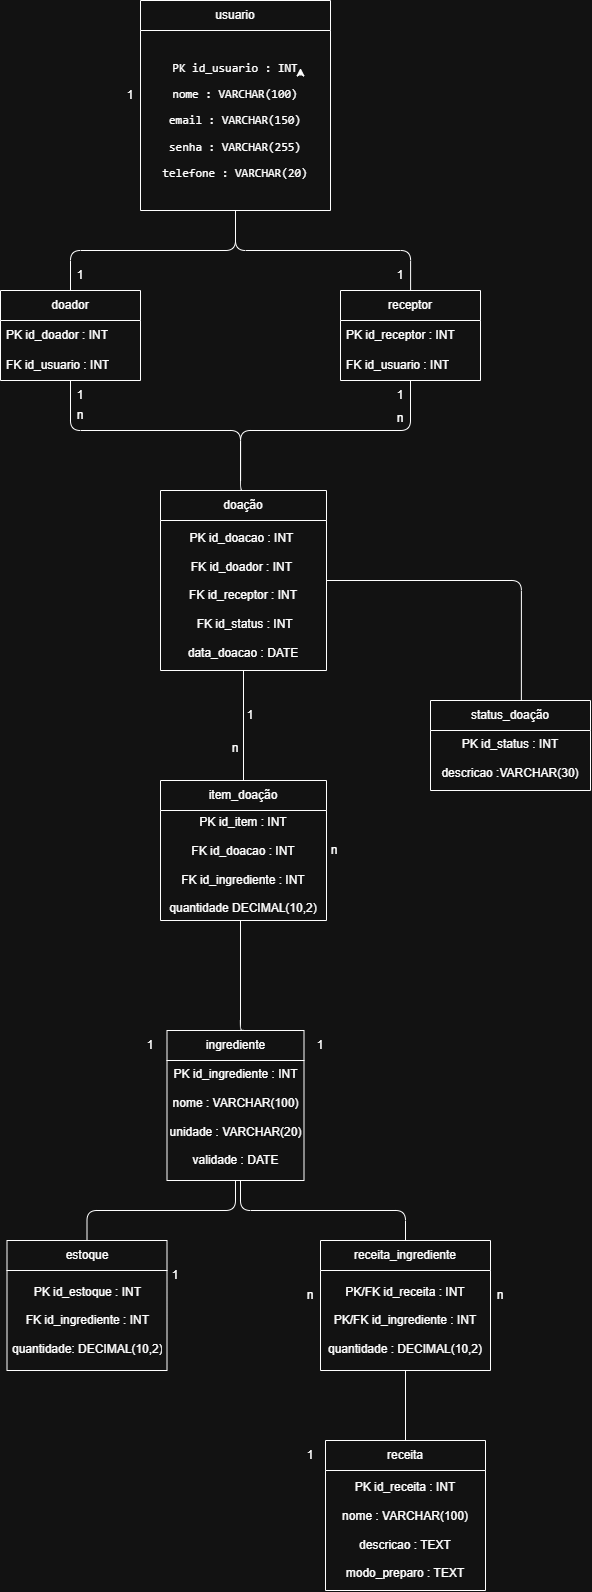

The diagram above was exported from draw.io. Its source (the exported page's mxGraphModel, read from the mxfile embedded in the PNG):
<mxGraphModel dx="1500" dy="596" grid="1" gridSize="10" guides="1" tooltips="1" connect="1" arrows="1" fold="1" page="1" pageScale="1" pageWidth="827" pageHeight="1169" math="0" shadow="0">
  <root>
    <mxCell id="0" />
    <mxCell id="1" parent="0" />
    <mxCell id="t6DOHlQ3u0cDlSWqVp93-8" edge="1" parent="1" style="edgeStyle=orthogonalEdgeStyle;orthogonalLoop=1;jettySize=auto;html=1;innerLoopWaypoints=1;exitX=1;exitY=1;exitDx=0;exitDy=0;entryX=1;entryY=0.75;entryDx=0;entryDy=0;">
      <mxGeometry relative="1" as="geometry">
        <mxPoint x="380" y="75" as="sourcePoint" />
        <mxPoint x="380" y="67.5" as="targetPoint" />
      </mxGeometry>
    </mxCell>
    <mxCell id="t6DOHlQ3u0cDlSWqVp93-42" edge="1" parent="1" source="t6DOHlQ3u0cDlSWqVp93-18" style="edgeStyle=orthogonalEdgeStyle;orthogonalLoop=1;jettySize=auto;html=1;endArrow=none;endFill=0;" target="t6DOHlQ3u0cDlSWqVp93-22">
      <mxGeometry relative="1" as="geometry" />
    </mxCell>
    <mxCell id="t6DOHlQ3u0cDlSWqVp93-44" edge="1" parent="1" source="t6DOHlQ3u0cDlSWqVp93-18" style="edgeStyle=orthogonalEdgeStyle;orthogonalLoop=1;jettySize=auto;html=1;endArrow=none;endFill=0;" target="t6DOHlQ3u0cDlSWqVp93-26">
      <mxGeometry relative="1" as="geometry">
        <Array as="points">
          <mxPoint x="315" y="250" />
          <mxPoint x="490.04999999999995" y="250" />
        </Array>
      </mxGeometry>
    </mxCell>
    <mxCell id="t6DOHlQ3u0cDlSWqVp93-18" parent="1" style="swimlane;fontStyle=0;childLayout=stackLayout;horizontal=1;startSize=30;horizontalStack=0;resizeParent=1;resizeParentMax=0;resizeLast=0;collapsible=1;marginBottom=0;whiteSpace=wrap;html=1;" value="usuario" vertex="1">
      <mxGeometry height="210" width="190" x="220" as="geometry" />
    </mxCell>
    <mxCell id="t6DOHlQ3u0cDlSWqVp93-19" parent="t6DOHlQ3u0cDlSWqVp93-18" style="text;strokeColor=none;fillColor=none;align=center;verticalAlign=middle;spacingLeft=4;spacingRight=4;overflow=hidden;points=[[0,0.5],[1,0.5]];portConstraint=eastwest;rotatable=0;whiteSpace=wrap;html=1;" value="&lt;p dir=&quot;auto&quot;&gt;&lt;code dir=&quot;ltr&quot;&gt;PK id_usuario : INT&lt;/code&gt; &lt;/p&gt;&lt;p dir=&quot;auto&quot;&gt;&lt;code dir=&quot;ltr&quot;&gt;nome : VARCHAR(100)&lt;/code&gt; &lt;/p&gt;&lt;p dir=&quot;auto&quot;&gt;&lt;code dir=&quot;ltr&quot;&gt;email : VARCHAR(150)&lt;/code&gt; &lt;/p&gt;&lt;p dir=&quot;auto&quot;&gt;&lt;code dir=&quot;ltr&quot;&gt;senha : VARCHAR(255)&lt;/code&gt; &lt;/p&gt;&lt;p dir=&quot;auto&quot;&gt;&lt;code dir=&quot;ltr&quot;&gt;telefone : VARCHAR(20)&lt;/code&gt;&lt;/p&gt;" vertex="1">
      <mxGeometry height="180" width="190" y="30" as="geometry" />
    </mxCell>
    <mxCell id="t6DOHlQ3u0cDlSWqVp93-51" edge="1" parent="1" source="t6DOHlQ3u0cDlSWqVp93-22" style="edgeStyle=orthogonalEdgeStyle;orthogonalLoop=1;jettySize=auto;html=1;endArrow=none;endFill=0;">
      <mxGeometry relative="1" as="geometry">
        <Array as="points">
          <mxPoint x="150.05" y="430" />
          <mxPoint x="320.05" y="430" />
        </Array>
        <mxPoint x="320" y="480" as="targetPoint" />
      </mxGeometry>
    </mxCell>
    <mxCell id="t6DOHlQ3u0cDlSWqVp93-22" parent="1" style="swimlane;fontStyle=0;childLayout=stackLayout;horizontal=1;startSize=30;horizontalStack=0;resizeParent=1;resizeParentMax=0;resizeLast=0;collapsible=1;marginBottom=0;whiteSpace=wrap;html=1;" value="doador" vertex="1">
      <mxGeometry height="90" width="140" x="80" y="290" as="geometry" />
    </mxCell>
    <mxCell id="t6DOHlQ3u0cDlSWqVp93-23" parent="t6DOHlQ3u0cDlSWqVp93-22" style="text;strokeColor=none;fillColor=none;align=left;verticalAlign=middle;spacingLeft=4;spacingRight=4;overflow=hidden;points=[[0,0.5],[1,0.5]];portConstraint=eastwest;rotatable=0;whiteSpace=wrap;html=1;" value="PK id_doador : INT" vertex="1">
      <mxGeometry height="30" width="140" y="30" as="geometry" />
    </mxCell>
    <mxCell id="t6DOHlQ3u0cDlSWqVp93-24" parent="t6DOHlQ3u0cDlSWqVp93-22" style="text;strokeColor=none;fillColor=none;align=left;verticalAlign=middle;spacingLeft=4;spacingRight=4;overflow=hidden;points=[[0,0.5],[1,0.5]];portConstraint=eastwest;rotatable=0;whiteSpace=wrap;html=1;" value="FK id_usuario : INT" vertex="1">
      <mxGeometry height="30" width="140" y="60" as="geometry" />
    </mxCell>
    <mxCell id="t6DOHlQ3u0cDlSWqVp93-52" edge="1" parent="1" source="t6DOHlQ3u0cDlSWqVp93-26" style="edgeStyle=orthogonalEdgeStyle;orthogonalLoop=1;jettySize=auto;html=1;endArrow=none;endFill=0;entryX=0.5;entryY=0;entryDx=0;entryDy=0;" target="t6DOHlQ3u0cDlSWqVp93-47">
      <mxGeometry relative="1" as="geometry">
        <Array as="points">
          <mxPoint x="490.04999999999995" y="430" />
          <mxPoint x="320.05" y="430" />
          <mxPoint x="320.05" y="490" />
        </Array>
        <mxPoint x="320" y="480" as="targetPoint" />
      </mxGeometry>
    </mxCell>
    <mxCell id="t6DOHlQ3u0cDlSWqVp93-26" parent="1" style="swimlane;fontStyle=0;childLayout=stackLayout;horizontal=1;startSize=30;horizontalStack=0;resizeParent=1;resizeParentMax=0;resizeLast=0;collapsible=1;marginBottom=0;whiteSpace=wrap;html=1;" value="receptor" vertex="1">
      <mxGeometry height="90" width="140" x="420" y="290" as="geometry" />
    </mxCell>
    <mxCell id="t6DOHlQ3u0cDlSWqVp93-27" parent="t6DOHlQ3u0cDlSWqVp93-26" style="text;strokeColor=none;fillColor=none;align=left;verticalAlign=middle;spacingLeft=4;spacingRight=4;overflow=hidden;points=[[0,0.5],[1,0.5]];portConstraint=eastwest;rotatable=0;whiteSpace=wrap;html=1;" value="PK id_receptor : INT" vertex="1">
      <mxGeometry height="30" width="140" y="30" as="geometry" />
    </mxCell>
    <mxCell id="t6DOHlQ3u0cDlSWqVp93-28" parent="t6DOHlQ3u0cDlSWqVp93-26" style="text;strokeColor=none;fillColor=none;align=left;verticalAlign=middle;spacingLeft=4;spacingRight=4;overflow=hidden;points=[[0,0.5],[1,0.5]];portConstraint=eastwest;rotatable=0;whiteSpace=wrap;html=1;" value="FK id_usuario : INT" vertex="1">
      <mxGeometry height="30" width="140" y="60" as="geometry" />
    </mxCell>
    <mxCell id="t6DOHlQ3u0cDlSWqVp93-38" parent="1" style="text;html=1;whiteSpace=wrap;strokeColor=none;fillColor=none;align=center;verticalAlign=middle;rounded=0;" value="1" vertex="1">
      <mxGeometry height="30" width="60" x="130" y="260" as="geometry" />
    </mxCell>
    <mxCell id="t6DOHlQ3u0cDlSWqVp93-40" parent="1" style="text;html=1;whiteSpace=wrap;strokeColor=none;fillColor=none;align=center;verticalAlign=middle;rounded=0;" value="1" vertex="1">
      <mxGeometry height="30" width="60" x="180" y="80" as="geometry" />
    </mxCell>
    <mxCell id="t6DOHlQ3u0cDlSWqVp93-46" parent="1" style="text;html=1;whiteSpace=wrap;strokeColor=none;fillColor=none;align=center;verticalAlign=middle;rounded=0;" value="1" vertex="1">
      <mxGeometry height="30" width="60" x="450" y="260" as="geometry" />
    </mxCell>
    <mxCell id="t6DOHlQ3u0cDlSWqVp93-67" edge="1" parent="1" source="t6DOHlQ3u0cDlSWqVp93-47" style="edgeStyle=orthogonalEdgeStyle;orthogonalLoop=1;jettySize=auto;html=1;entryX=0.5;entryY=0;entryDx=0;entryDy=0;startArrow=none;startFill=0;endArrow=none;endFill=0;" target="t6DOHlQ3u0cDlSWqVp93-58">
      <mxGeometry relative="1" as="geometry" />
    </mxCell>
    <mxCell id="t6DOHlQ3u0cDlSWqVp93-72" edge="1" parent="1" source="t6DOHlQ3u0cDlSWqVp93-47" style="edgeStyle=orthogonalEdgeStyle;orthogonalLoop=1;jettySize=auto;html=1;endArrow=none;endFill=0;entryX=0.568;entryY=-0.007;entryDx=0;entryDy=0;entryPerimeter=0;" target="t6DOHlQ3u0cDlSWqVp93-62">
      <mxGeometry relative="1" as="geometry">
        <mxPoint x="600" y="690" as="targetPoint" />
      </mxGeometry>
    </mxCell>
    <mxCell id="t6DOHlQ3u0cDlSWqVp93-47" parent="1" style="swimlane;fontStyle=0;childLayout=stackLayout;horizontal=1;startSize=30;horizontalStack=0;resizeParent=1;resizeParentMax=0;resizeLast=0;collapsible=1;marginBottom=0;whiteSpace=wrap;html=1;" value="doação" vertex="1">
      <mxGeometry height="180" width="166" x="240" y="490" as="geometry" />
    </mxCell>
    <mxCell id="t6DOHlQ3u0cDlSWqVp93-48" parent="t6DOHlQ3u0cDlSWqVp93-47" style="text;strokeColor=none;fillColor=none;align=center;verticalAlign=middle;spacingLeft=4;spacingRight=4;overflow=hidden;points=[[0,0.5],[1,0.5]];portConstraint=eastwest;rotatable=0;whiteSpace=wrap;html=1;" value="PK id_doacao : INT&amp;nbsp;&lt;div&gt;&lt;br&gt;&lt;/div&gt;&lt;div&gt;FK id_doador : INT&amp;nbsp;&lt;/div&gt;&lt;div&gt;&lt;br&gt;&lt;/div&gt;&lt;div&gt;FK id_receptor : INT&lt;/div&gt;&lt;div&gt;&lt;br&gt;&lt;/div&gt;&lt;div&gt;&amp;nbsp;FK id_status : INT&lt;br&gt;&lt;br&gt;&lt;/div&gt;&lt;div&gt;data_doacao : DATE&lt;/div&gt;" vertex="1">
      <mxGeometry height="150" width="166" y="30" as="geometry" />
    </mxCell>
    <mxCell id="t6DOHlQ3u0cDlSWqVp93-53" parent="1" style="text;html=1;whiteSpace=wrap;strokeColor=none;fillColor=none;align=center;verticalAlign=middle;rounded=0;" value="1" vertex="1">
      <mxGeometry height="30" width="60" x="130" y="380" as="geometry" />
    </mxCell>
    <mxCell id="t6DOHlQ3u0cDlSWqVp93-54" parent="1" style="text;html=1;whiteSpace=wrap;strokeColor=none;fillColor=none;align=center;verticalAlign=middle;rounded=0;" value="n" vertex="1">
      <mxGeometry height="30" width="60" x="130" y="400" as="geometry" />
    </mxCell>
    <mxCell id="t6DOHlQ3u0cDlSWqVp93-55" parent="1" style="text;html=1;whiteSpace=wrap;strokeColor=none;fillColor=none;align=center;verticalAlign=middle;rounded=0;" value="1" vertex="1">
      <mxGeometry height="30" width="60" x="450" y="380" as="geometry" />
    </mxCell>
    <mxCell id="t6DOHlQ3u0cDlSWqVp93-56" parent="1" style="text;html=1;whiteSpace=wrap;strokeColor=none;fillColor=none;align=center;verticalAlign=middle;rounded=0;" value="n&lt;div&gt;&lt;br&gt;&lt;/div&gt;" vertex="1">
      <mxGeometry height="30" width="60" x="450" y="410" as="geometry" />
    </mxCell>
    <mxCell id="t6DOHlQ3u0cDlSWqVp93-58" parent="1" style="swimlane;fontStyle=0;childLayout=stackLayout;horizontal=1;startSize=30;horizontalStack=0;resizeParent=1;resizeParentMax=0;resizeLast=0;collapsible=1;marginBottom=0;whiteSpace=wrap;html=1;" value="item_doação" vertex="1">
      <mxGeometry height="140" width="166" x="240" y="780" as="geometry" />
    </mxCell>
    <mxCell id="t6DOHlQ3u0cDlSWqVp93-59" parent="t6DOHlQ3u0cDlSWqVp93-58" style="text;strokeColor=none;fillColor=none;align=center;verticalAlign=middle;spacingLeft=4;spacingRight=4;overflow=hidden;points=[[0,0.5],[1,0.5]];portConstraint=eastwest;rotatable=0;whiteSpace=wrap;html=1;" value="PK id_item : INT&lt;br&gt;&lt;br&gt;&lt;div&gt;FK id_doacao : INT&lt;br&gt;&lt;br&gt;&lt;/div&gt;&lt;div&gt;FK id_ingrediente : INT&lt;br&gt;&lt;span style=&quot;background-color: transparent; color: light-dark(rgb(0, 0, 0), rgb(255, 255, 255));&quot;&gt;&lt;br&gt;&lt;/span&gt;&lt;/div&gt;&lt;div&gt;&lt;span style=&quot;background-color: transparent; color: light-dark(rgb(0, 0, 0), rgb(255, 255, 255));&quot;&gt;quantidade DECIMAL(10,2)&lt;/span&gt;&lt;/div&gt;" vertex="1">
      <mxGeometry height="110" width="166" y="30" as="geometry" />
    </mxCell>
    <mxCell id="t6DOHlQ3u0cDlSWqVp93-62" parent="1" style="swimlane;fontStyle=0;childLayout=stackLayout;horizontal=1;startSize=30;horizontalStack=0;resizeParent=1;resizeParentMax=0;resizeLast=0;collapsible=1;marginBottom=0;whiteSpace=wrap;html=1;" value="status_doação" vertex="1">
      <mxGeometry height="90" width="160" x="510" y="700" as="geometry" />
    </mxCell>
    <mxCell id="t6DOHlQ3u0cDlSWqVp93-70" parent="t6DOHlQ3u0cDlSWqVp93-62" style="text;whiteSpace=wrap;html=1;align=center;" value="PK id_status : INT&lt;br&gt;&lt;br&gt;&lt;div&gt;descricao :VARCHAR(30)&lt;/div&gt;" vertex="1">
      <mxGeometry height="60" width="160" y="30" as="geometry" />
    </mxCell>
    <mxCell id="t6DOHlQ3u0cDlSWqVp93-68" parent="1" style="text;html=1;whiteSpace=wrap;strokeColor=none;fillColor=none;align=center;verticalAlign=middle;rounded=0;" value="1" vertex="1">
      <mxGeometry height="30" width="60" x="300" y="700" as="geometry" />
    </mxCell>
    <mxCell id="t6DOHlQ3u0cDlSWqVp93-69" parent="1" style="text;html=1;whiteSpace=wrap;strokeColor=none;fillColor=none;align=center;verticalAlign=middle;rounded=0;" value="n&lt;div&gt;&lt;br&gt;&lt;/div&gt;" vertex="1">
      <mxGeometry height="30" width="60" x="285" y="740" as="geometry" />
    </mxCell>
    <mxCell id="t6DOHlQ3u0cDlSWqVp93-110" edge="1" parent="1" source="t6DOHlQ3u0cDlSWqVp93-80" style="edgeStyle=orthogonalEdgeStyle;orthogonalLoop=1;jettySize=auto;html=1;endArrow=none;endFill=0;" target="t6DOHlQ3u0cDlSWqVp93-99">
      <mxGeometry relative="1" as="geometry" />
    </mxCell>
    <mxCell id="t6DOHlQ3u0cDlSWqVp93-80" parent="1" style="swimlane;fontStyle=0;childLayout=stackLayout;horizontal=1;startSize=30;horizontalStack=0;resizeParent=1;resizeParentMax=0;resizeLast=0;collapsible=1;marginBottom=0;whiteSpace=wrap;html=1;" value="ingrediente" vertex="1">
      <mxGeometry height="150" width="137" x="246.5" y="1030" as="geometry" />
    </mxCell>
    <mxCell id="t6DOHlQ3u0cDlSWqVp93-87" parent="t6DOHlQ3u0cDlSWqVp93-80" style="text;whiteSpace=wrap;html=1;align=center;" value="PK id_ingrediente : INT&lt;br&gt;&lt;br&gt;&lt;div&gt;nome : VARCHAR(100)&lt;br&gt;&lt;br&gt;&lt;/div&gt;&lt;div&gt;unidade : VARCHAR(20)&lt;br&gt;&lt;br&gt;&lt;/div&gt;&lt;div&gt;validade : DATE&lt;/div&gt;" vertex="1">
      <mxGeometry height="120" width="137" y="30" as="geometry" />
    </mxCell>
    <mxCell id="t6DOHlQ3u0cDlSWqVp93-91" edge="1" parent="1" source="t6DOHlQ3u0cDlSWqVp93-58" style="edgeStyle=orthogonalEdgeStyle;orthogonalLoop=1;jettySize=auto;html=1;entryX=0.556;entryY=-0.001;entryDx=0;entryDy=0;entryPerimeter=0;endArrow=none;endFill=0;" target="t6DOHlQ3u0cDlSWqVp93-80">
      <mxGeometry relative="1" as="geometry">
        <Array as="points">
          <mxPoint x="320" y="1029.92" />
        </Array>
      </mxGeometry>
    </mxCell>
    <mxCell id="t6DOHlQ3u0cDlSWqVp93-92" parent="1" style="text;html=1;whiteSpace=wrap;strokeColor=none;fillColor=none;align=center;verticalAlign=middle;rounded=0;" value="1" vertex="1">
      <mxGeometry height="30" width="60" x="200" y="1030" as="geometry" />
    </mxCell>
    <mxCell id="t6DOHlQ3u0cDlSWqVp93-93" parent="1" style="text;html=1;whiteSpace=wrap;strokeColor=none;fillColor=none;align=center;verticalAlign=middle;rounded=0;" value="n" vertex="1">
      <mxGeometry height="30" width="60" x="384" y="835" as="geometry" />
    </mxCell>
    <mxCell id="t6DOHlQ3u0cDlSWqVp93-112" edge="1" parent="1" source="t6DOHlQ3u0cDlSWqVp93-95" style="edgeStyle=orthogonalEdgeStyle;orthogonalLoop=1;jettySize=auto;html=1;entryX=0.5;entryY=0;entryDx=0;entryDy=0;endArrow=none;endFill=0;" target="t6DOHlQ3u0cDlSWqVp93-103">
      <mxGeometry relative="1" as="geometry" />
    </mxCell>
    <mxCell id="t6DOHlQ3u0cDlSWqVp93-95" parent="1" style="swimlane;fontStyle=0;childLayout=stackLayout;horizontal=1;startSize=30;horizontalStack=0;resizeParent=1;resizeParentMax=0;resizeLast=0;collapsible=1;marginBottom=0;whiteSpace=wrap;html=1;" value="receita_ingrediente" vertex="1">
      <mxGeometry height="130" width="170" x="400" y="1240" as="geometry" />
    </mxCell>
    <mxCell id="t6DOHlQ3u0cDlSWqVp93-96" parent="t6DOHlQ3u0cDlSWqVp93-95" style="text;strokeColor=none;fillColor=none;align=center;verticalAlign=middle;spacingLeft=4;spacingRight=4;overflow=hidden;points=[[0,0.5],[1,0.5]];portConstraint=eastwest;rotatable=0;whiteSpace=wrap;html=1;" value="PK/FK id_receita : INT&lt;br&gt;&lt;br&gt;&lt;div&gt;PK/FK id_ingrediente : INT&lt;br&gt;&lt;br&gt;&lt;/div&gt;&lt;div&gt;quantidade : DECIMAL(10,2)&lt;/div&gt;" vertex="1">
      <mxGeometry height="100" width="170" y="30" as="geometry" />
    </mxCell>
    <mxCell id="t6DOHlQ3u0cDlSWqVp93-99" parent="1" style="swimlane;fontStyle=0;childLayout=stackLayout;horizontal=1;startSize=30;horizontalStack=0;resizeParent=1;resizeParentMax=0;resizeLast=0;collapsible=1;marginBottom=0;whiteSpace=wrap;html=1;" value="estoque" vertex="1">
      <mxGeometry height="130" width="160" x="86.5" y="1240" as="geometry" />
    </mxCell>
    <mxCell id="t6DOHlQ3u0cDlSWqVp93-100" parent="t6DOHlQ3u0cDlSWqVp93-99" style="text;strokeColor=none;fillColor=none;align=center;verticalAlign=middle;spacingLeft=4;spacingRight=4;overflow=hidden;points=[[0,0.5],[1,0.5]];portConstraint=eastwest;rotatable=0;whiteSpace=wrap;html=1;" value="PK id_estoque : INT&lt;br&gt;&lt;br&gt;&lt;div&gt;FK id_ingrediente : INT&lt;br&gt;&lt;br&gt;&lt;/div&gt;&lt;div&gt;quantidade:&amp;nbsp;&lt;span style=&quot;background-color: transparent; color: light-dark(rgb(0, 0, 0), rgb(255, 255, 255));&quot;&gt;DECIMAL(10,2)&lt;/span&gt;&lt;/div&gt;" vertex="1">
      <mxGeometry height="100" width="160" y="30" as="geometry" />
    </mxCell>
    <mxCell id="t6DOHlQ3u0cDlSWqVp93-103" parent="1" style="swimlane;fontStyle=0;childLayout=stackLayout;horizontal=1;startSize=30;horizontalStack=0;resizeParent=1;resizeParentMax=0;resizeLast=0;collapsible=1;marginBottom=0;whiteSpace=wrap;html=1;" value="receita" vertex="1">
      <mxGeometry height="150" width="160" x="405" y="1440" as="geometry" />
    </mxCell>
    <mxCell id="t6DOHlQ3u0cDlSWqVp93-104" parent="t6DOHlQ3u0cDlSWqVp93-103" style="text;strokeColor=none;fillColor=none;align=center;verticalAlign=middle;spacingLeft=4;spacingRight=4;overflow=hidden;points=[[0,0.5],[1,0.5]];portConstraint=eastwest;rotatable=0;whiteSpace=wrap;html=1;" value="PK id_receita : INT&lt;br&gt;&lt;br&gt;&lt;div&gt;nome : VARCHAR(100)&lt;br&gt;&lt;br&gt;&lt;/div&gt;&lt;div&gt;descricao : TEXT&lt;br&gt;&lt;br&gt;&lt;/div&gt;&lt;div&gt;modo_preparo : TEXT&lt;/div&gt;" vertex="1">
      <mxGeometry height="120" width="160" y="30" as="geometry" />
    </mxCell>
    <mxCell id="t6DOHlQ3u0cDlSWqVp93-111" edge="1" parent="1" source="t6DOHlQ3u0cDlSWqVp93-87" style="edgeStyle=orthogonalEdgeStyle;orthogonalLoop=1;jettySize=auto;html=1;entryX=0.5;entryY=0;entryDx=0;entryDy=0;endArrow=none;endFill=0;" target="t6DOHlQ3u0cDlSWqVp93-95">
      <mxGeometry relative="1" as="geometry">
        <Array as="points">
          <mxPoint x="320" y="1210" />
          <mxPoint x="485" y="1210" />
        </Array>
      </mxGeometry>
    </mxCell>
    <mxCell id="t6DOHlQ3u0cDlSWqVp93-113" parent="1" style="text;html=1;whiteSpace=wrap;strokeColor=none;fillColor=none;align=center;verticalAlign=middle;rounded=0;" value="1" vertex="1">
      <mxGeometry height="30" width="60" x="225" y="1260" as="geometry" />
    </mxCell>
    <mxCell id="t6DOHlQ3u0cDlSWqVp93-114" parent="1" style="text;html=1;whiteSpace=wrap;strokeColor=none;fillColor=none;align=center;verticalAlign=middle;rounded=0;" value="1" vertex="1">
      <mxGeometry height="30" width="60" x="360" y="1440" as="geometry" />
    </mxCell>
    <mxCell id="t6DOHlQ3u0cDlSWqVp93-115" parent="1" style="text;html=1;whiteSpace=wrap;strokeColor=none;fillColor=none;align=center;verticalAlign=middle;rounded=0;" value="n" vertex="1">
      <mxGeometry height="30" width="60" x="360" y="1280" as="geometry" />
    </mxCell>
    <mxCell id="t6DOHlQ3u0cDlSWqVp93-116" parent="1" style="text;html=1;whiteSpace=wrap;strokeColor=none;fillColor=none;align=center;verticalAlign=middle;rounded=0;" value="1" vertex="1">
      <mxGeometry height="30" width="60" x="370" y="1030" as="geometry" />
    </mxCell>
    <mxCell id="t6DOHlQ3u0cDlSWqVp93-117" parent="1" style="text;html=1;whiteSpace=wrap;strokeColor=none;fillColor=none;align=center;verticalAlign=middle;rounded=0;" value="n" vertex="1">
      <mxGeometry height="30" width="60" x="550" y="1280" as="geometry" />
    </mxCell>
  </root>
</mxGraphModel>